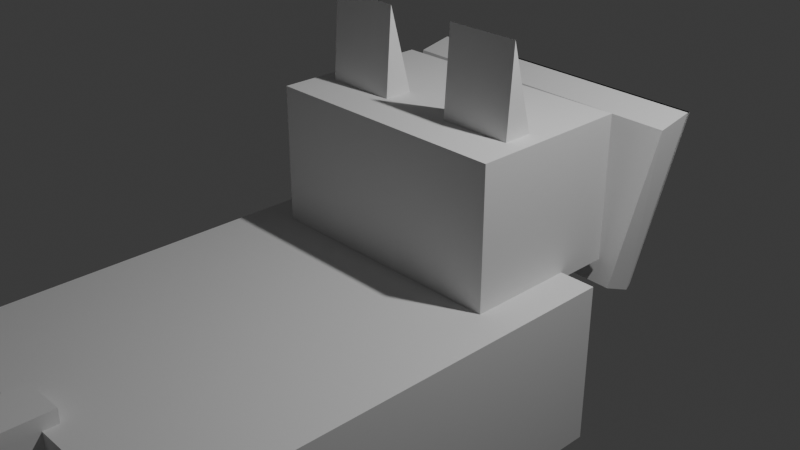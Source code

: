 # Source: cat.blend  (saved by Blender 5.0.119; exported with 4.5.12 LTS)
import bpy
from mathutils import Matrix  # noqa: F401  (used for matrix-valued properties, if any)

bpy.ops.wm.read_factory_settings(use_empty=True)
scene = bpy.context.scene
scene.name = 'Scene'

# ---- collections
col_collection = bpy.data.collections.new('Collection'); scene.collection.children.link(col_collection)

# ---- world
world_world = bpy.data.worlds.new('World'); scene.world = world_world
world_world.use_nodes = True; world_world.node_tree.nodes.clear()
_N = world_world.node_tree.nodes; _L = world_world.node_tree.links
n0 = _N.new('ShaderNodeOutputWorld'); n0.name = 'World Output'; n0.location = (200, 100)
n1 = _N.new('ShaderNodeBackground'); n1.name = 'Background'; n1.location = (-200, 100)
n1.inputs[0].default_value = (0.05088, 0.05088, 0.05088, 1.0)
_L.new(n1.outputs[0], n0.inputs[0])
n0.is_active_output = True
world_world.color = (0.05088, 0.05088, 0.05088)
world_world.sun_shadow_jitter_overblur = 0.0

# ---- cameras
cam_camera = bpy.data.cameras.new('Camera')
cam_camera.clip_end = 100.0
cam_camera.ortho_scale = 7.314

# ---- lights
light_light = bpy.data.lights.new('Light', 'POINT')
light_light.energy = 1000.0
light_light.shadow_soft_size = 0.1

# ---- meshes
me_cube_002 = bpy.data.meshes.new('Cube.002')
me_cube_002.from_pydata([(-1.4, -0.9, -0.02531), (-1.4, -0.9, 1.575), (-1.4, 0.9, -0.02531), (-1.4, 0.9, 1.575), (1.4, -0.9, -0.02531), (1.4, -0.9, 1.575), (1.4, 0.9, -0.02531), (1.4, 0.9, 1.575)], [], [(0, 1, 3, 2), (2, 3, 7, 6), (6, 7, 5, 4), (4, 5, 1, 0), (2, 6, 4, 0), (7, 3, 1, 5)])
_uv = me_cube_002.uv_layers.new(name='UVMap')
_uv.uv.foreach_set('vector', [0.375, 0.0, 0.625, 0.0, 0.625, 0.25, 0.375, 0.25, 0.375, 0.25, 0.625, 0.25, 0.625, 0.5, 0.375, 0.5, 0.375, 0.5, 0.625, 0.5, 0.625, 0.75, 0.375, 0.75, 0.375, 0.75, 0.625, 0.75, 0.625, 1.0, 0.375, 1.0, 0.125, 0.5, 0.375, 0.5, 0.375, 0.75, 0.125, 0.75, 0.625, 0.5, 0.875, 0.5, 0.875, 0.75, 0.625, 0.75])
me_cube_002.update()
me_cube_003 = bpy.data.meshes.new('Cube.003')
me_cube_003.from_pydata([(0.4, -0.05235, -0.6479), (-0.4, -0.05235, -0.6479), (0.4, 0.4232, -0.4934), (0.4, 0.05235, 0.6479), (-0.4, 0.4232, -0.4934), (-0.4, 0.05235, 0.6479)], [], [(2, 3, 5, 1, 0), (1, 5, 4), (4, 5, 3, 2), (1, 4, 2, 0)])
_uv = me_cube_003.uv_layers.new(name='UVMap')
_uv.uv.foreach_set('vector', [0.375, 0.75, 0.625, 0.75, 0.625, 0.5, 0.375, 0.25, 0.375, 1.0, 0.375, 0.25, 0.625, 0.5, 0.375, 0.5, 0.375, 0.5, 0.625, 0.5, 0.625, 0.75, 0.375, 0.75, 0.125, 0.5, 0.375, 0.5, 0.375, 0.75, 0.125, 0.75])
me_cube_003.update()
me_cube_005 = bpy.data.meshes.new('Cube.005')
me_cube_005.from_pydata([(-1.565, -0.1162, -0.9166), (-1.722, 0.2931, 0.7749), (-1.553, 0.2154, -1.057), (-1.708, 0.6726, 0.8605), (1.553, -0.2251, -0.9166), (1.738, 0.1842, 0.7749), (1.565, 0.1065, -1.057), (1.752, 0.5637, 0.8605), (-1.708, 0.7226, 0.8605), (-1.553, 0.2654, -1.007), (1.565, 0.1565, -1.007), (1.752, 0.6137, 0.8605), (-1.708, 0.6926, 0.8605), (-1.553, 0.2354, -1.007), (1.565, 0.1265, -1.007), (1.752, 0.5837, 0.8605)], [], [(0, 1, 3, 2), (3, 7, 11, 8), (6, 7, 5, 4), (4, 5, 1, 0), (2, 6, 4, 0), (7, 3, 1, 5), (8, 11, 15, 12), (2, 3, 8, 9), (7, 6, 10, 11), (6, 2, 9, 10), (12, 14, 13), (9, 8, 12, 13), (11, 10, 14, 15), (10, 9, 13, 14), (12, 15, 14)])
_uv = me_cube_005.uv_layers.new(name='UVMap')
_uv.uv.foreach_set('vector', [0.375, 0.0, 0.625, 0.0, 0.625, 0.25, 0.375, 0.25, 0.875, 0.5, 0.625, 0.5, 0.625, 0.5, 0.875, 0.5, 0.375, 0.5, 0.625, 0.5, 0.625, 0.75, 0.375, 0.75, 0.375, 0.75, 0.625, 0.75, 0.625, 1.0, 0.375, 1.0, 0.125, 0.5, 0.375, 0.5, 0.375, 0.75, 0.125, 0.75, 0.625, 0.5, 0.875, 0.5, 0.875, 0.75, 0.625, 0.75, 0.875, 0.5, 0.625, 0.5, 0.625, 0.5, 0.875, 0.5, 0.375, 0.25, 0.625, 0.25, 0.625, 0.25, 0.375, 0.25, 0.625, 0.5, 0.375, 0.5, 0.375, 0.5, 0.625, 0.5, 0.375, 0.5, 0.125, 0.5, 0.125, 0.5, 0.375, 0.5, 0.625, 0.25, 0.375, 0.5, 0.375, 0.25, 0.375, 0.25, 0.625, 0.25, 0.625, 0.25, 0.375, 0.25, 0.625, 0.5, 0.375, 0.5, 0.375, 0.5, 0.625, 0.5, 0.375, 0.5, 0.125, 0.5, 0.125, 0.5, 0.375, 0.5, 0.625, 0.25, 0.625, 0.5, 0.375, 0.5])
me_cube_005.materials.append(None)
me_cube_005.update()
me_cube_006 = bpy.data.meshes.new('Cube.006')
me_cube_006.from_pydata([(0.4, -0.05235, -0.6479), (-0.4, -0.05235, -0.6479), (0.4, 0.4232, -0.4934), (0.4, 0.05235, 0.6479), (-0.4, 0.4232, -0.4934), (-0.4, 0.05235, 0.6479)], [], [(2, 3, 5, 1, 0), (1, 5, 4), (4, 5, 3, 2), (1, 4, 2, 0)])
_uv = me_cube_006.uv_layers.new(name='UVMap')
_uv.uv.foreach_set('vector', [0.375, 0.75, 0.625, 0.75, 0.625, 0.5, 0.375, 0.25, 0.375, 1.0, 0.375, 0.25, 0.625, 0.5, 0.375, 0.5, 0.375, 0.5, 0.625, 0.5, 0.625, 0.75, 0.375, 0.75, 0.125, 0.5, 0.375, 0.5, 0.375, 0.75, 0.125, 0.75])
me_cube_006.update()
me_cube_007 = bpy.data.meshes.new('Cube.007')
me_cube_007.from_pydata([(-1.8, -2.5, -0.9), (-1.8, -2.5, 0.9), (-1.8, 2.5, -0.9), (-1.8, 2.5, 0.9), (1.8, -2.5, -0.9), (1.8, -2.5, 0.9), (1.8, 2.5, -0.9), (1.8, 2.5, 0.9)], [], [(0, 1, 3, 2), (2, 3, 7, 6), (6, 7, 5, 4), (4, 5, 1, 0), (2, 6, 4, 0), (7, 3, 1, 5)])
_uv = me_cube_007.uv_layers.new(name='UVMap')
_uv.uv.foreach_set('vector', [0.375, 0.0, 0.625, 0.0, 0.625, 0.25, 0.375, 0.25, 0.375, 0.25, 0.625, 0.25, 0.625, 0.5, 0.375, 0.5, 0.375, 0.5, 0.625, 0.5, 0.625, 0.75, 0.375, 0.75, 0.375, 0.75, 0.625, 0.75, 0.625, 1.0, 0.375, 1.0, 0.125, 0.5, 0.375, 0.5, 0.375, 0.75, 0.125, 0.75, 0.625, 0.5, 0.875, 0.5, 0.875, 0.75, 0.625, 0.75])
me_cube_007.update()
me_cube_008 = bpy.data.meshes.new('Cube.008')
me_cube_008.from_pydata([(-0.25, -0.25, -1.406), (-0.25, -0.25, -0.005563), (-0.25, 0.25, -1.406), (-0.25, 0.25, -0.005563), (0.25, -0.25, -1.406), (0.25, -0.25, -0.005563), (0.25, 0.25, -1.406), (0.25, 0.25, -0.005563)], [], [(0, 1, 3, 2), (2, 3, 7, 6), (6, 7, 5, 4), (4, 5, 1, 0), (2, 6, 4, 0), (7, 3, 1, 5)])
_uv = me_cube_008.uv_layers.new(name='UVMap')
_uv.uv.foreach_set('vector', [0.375, 0.0, 0.625, 0.0, 0.625, 0.25, 0.375, 0.25, 0.375, 0.25, 0.625, 0.25, 0.625, 0.5, 0.375, 0.5, 0.375, 0.5, 0.625, 0.5, 0.625, 0.75, 0.375, 0.75, 0.375, 0.75, 0.625, 0.75, 0.625, 1.0, 0.375, 1.0, 0.125, 0.5, 0.375, 0.5, 0.375, 0.75, 0.125, 0.75, 0.625, 0.5, 0.875, 0.5, 0.875, 0.75, 0.625, 0.75])
me_cube_008.update()
me_cube_012 = bpy.data.meshes.new('Cube.012')
me_cube_012.from_pydata([(-0.25, -0.25, -1.406), (-0.25, -0.25, -0.005563), (-0.25, 0.25, -1.406), (-0.25, 0.25, -0.005563), (0.25, -0.25, -1.406), (0.25, -0.25, -0.005563), (0.25, 0.25, -1.406), (0.25, 0.25, -0.005563)], [], [(0, 1, 3, 2), (2, 3, 7, 6), (6, 7, 5, 4), (4, 5, 1, 0), (2, 6, 4, 0), (7, 3, 1, 5)])
_uv = me_cube_012.uv_layers.new(name='UVMap')
_uv.uv.foreach_set('vector', [0.375, 0.0, 0.625, 0.0, 0.625, 0.25, 0.375, 0.25, 0.375, 0.25, 0.625, 0.25, 0.625, 0.5, 0.375, 0.5, 0.375, 0.5, 0.625, 0.5, 0.625, 0.75, 0.375, 0.75, 0.375, 0.75, 0.625, 0.75, 0.625, 1.0, 0.375, 1.0, 0.125, 0.5, 0.375, 0.5, 0.375, 0.75, 0.125, 0.75, 0.625, 0.5, 0.875, 0.5, 0.875, 0.75, 0.625, 0.75])
me_cube_012.update()
me_cube_013 = bpy.data.meshes.new('Cube.013')
me_cube_013.from_pydata([(-0.25, -0.25, -1.406), (-0.25, -0.25, -0.005563), (-0.25, 0.25, -1.406), (-0.25, 0.25, -0.005563), (0.25, -0.25, -1.406), (0.25, -0.25, -0.005563), (0.25, 0.25, -1.406), (0.25, 0.25, -0.005563)], [], [(0, 1, 3, 2), (2, 3, 7, 6), (6, 7, 5, 4), (4, 5, 1, 0), (2, 6, 4, 0), (7, 3, 1, 5)])
_uv = me_cube_013.uv_layers.new(name='UVMap')
_uv.uv.foreach_set('vector', [0.375, 0.0, 0.625, 0.0, 0.625, 0.25, 0.375, 0.25, 0.375, 0.25, 0.625, 0.25, 0.625, 0.5, 0.375, 0.5, 0.375, 0.5, 0.625, 0.5, 0.625, 0.75, 0.375, 0.75, 0.375, 0.75, 0.625, 0.75, 0.625, 1.0, 0.375, 1.0, 0.125, 0.5, 0.375, 0.5, 0.375, 0.75, 0.125, 0.75, 0.625, 0.5, 0.875, 0.5, 0.875, 0.75, 0.625, 0.75])
me_cube_013.update()
me_cube_014 = bpy.data.meshes.new('Cube.014')
me_cube_014.from_pydata([(-0.25, -0.25, -1.406), (-0.25, -0.25, -0.005563), (-0.25, 0.25, -1.406), (-0.25, 0.25, -0.005563), (0.25, -0.25, -1.406), (0.25, -0.25, -0.005563), (0.25, 0.25, -1.406), (0.25, 0.25, -0.005563)], [], [(0, 1, 3, 2), (2, 3, 7, 6), (6, 7, 5, 4), (4, 5, 1, 0), (2, 6, 4, 0), (7, 3, 1, 5)])
_uv = me_cube_014.uv_layers.new(name='UVMap')
_uv.uv.foreach_set('vector', [0.375, 0.0, 0.625, 0.0, 0.625, 0.25, 0.375, 0.25, 0.375, 0.25, 0.625, 0.25, 0.625, 0.5, 0.375, 0.5, 0.375, 0.5, 0.625, 0.5, 0.625, 0.75, 0.375, 0.75, 0.375, 0.75, 0.625, 0.75, 0.625, 1.0, 0.375, 1.0, 0.125, 0.5, 0.375, 0.5, 0.375, 0.75, 0.125, 0.75, 0.625, 0.5, 0.875, 0.5, 0.875, 0.75, 0.625, 0.75])
me_cube_014.update()
me_cube_015 = bpy.data.meshes.new('Cube.015')
me_cube_015.from_pydata([(-0.25, -1.886, -0.25), (-0.25, -1.886, 0.25), (-0.25, 0.1141, -0.25), (-0.25, 0.1141, 0.25), (0.25, -1.886, -0.25), (0.25, -1.886, 0.25), (0.25, 0.1141, -0.25), (0.25, 0.1141, 0.25)], [], [(0, 1, 3, 2), (2, 3, 7, 6), (6, 7, 5, 4), (4, 5, 1, 0), (2, 6, 4, 0), (7, 3, 1, 5)])
_uv = me_cube_015.uv_layers.new(name='UVMap')
_uv.uv.foreach_set('vector', [0.375, 0.0, 0.625, 0.0, 0.625, 0.25, 0.375, 0.25, 0.375, 0.25, 0.625, 0.25, 0.625, 0.5, 0.375, 0.5, 0.375, 0.5, 0.625, 0.5, 0.625, 0.75, 0.375, 0.75, 0.375, 0.75, 0.625, 0.75, 0.625, 1.0, 0.375, 1.0, 0.125, 0.5, 0.375, 0.5, 0.375, 0.75, 0.125, 0.75, 0.625, 0.5, 0.875, 0.5, 0.875, 0.75, 0.625, 0.75])
me_cube_015.update()

# ---- objects
ob_light = bpy.data.objects.new('Light', light_light)
ob_camera = bpy.data.objects.new('Camera', cam_camera)
ob_head = bpy.data.objects.new('Head', me_cube_002)
ob_ear_r = bpy.data.objects.new('Ear_R', me_cube_003)
ob_mask = bpy.data.objects.new('Mask', me_cube_005)
ob_ear_l = bpy.data.objects.new('Ear_L', me_cube_006)
ob_body = bpy.data.objects.new('Body', me_cube_007)
ob_leg_fl = bpy.data.objects.new('Leg_FL', me_cube_008)
ob_leg_fr = bpy.data.objects.new('Leg_FR', me_cube_012)
ob_leg_bl = bpy.data.objects.new('Leg_BL', me_cube_013)
ob_leg_br = bpy.data.objects.new('Leg_BR', me_cube_014)
ob_tail = bpy.data.objects.new('Tail', me_cube_015)

# ---- transforms, parenting, visibility, modifiers, constraints
ob_light.location = (4.076, 1.005, 5.904)
ob_light.rotation_euler = (0.6503, 0.05522, 1.866)
ob_light.lock_rotations_4d = False
ob_light.empty_display_type = 'ARROWS'
ob_light.color = (0.0, 0.0, 0.0, 0.0)
ob_light.lineart.crease_threshold = 0.0
ob_camera.location = (7.359, -6.926, 4.958)
ob_camera.rotation_euler = (1.109, 0.0, 0.8149)
ob_camera.lock_rotations_4d = False
ob_camera.empty_display_type = 'ARROWS'
ob_camera.color = (0.0, 0.0, 0.0, 0.0)
ob_camera.display_type = 'WIRE'
ob_camera.lineart.crease_threshold = 0.0
ob_head.parent = ob_body
ob_head.matrix_parent_inverse = Matrix(((1.0, -0.0, -0.0, -0.0), (-0.0, 1.0, 0.0, 1.6), (-0.0, -0.0, 1.0, 1.3), (-0.0, 0.0, -0.0, 1.0)))
ob_head.location = (0.0, 0.617, -0.4499)
ob_ear_r.parent = ob_head
ob_ear_r.matrix_parent_inverse = Matrix(((1.0, -0.0, 0.0, -0.0), (-0.0, 1.0, -0.0, -0.617), (0.0, -0.0, 1.0, 0.4499), (-0.0, 0.0, -0.0, 1.0)))
ob_ear_r.location = (0.8, 0.217, 1.3)
ob_ear_r.scale = (1.0, 1.0, 1.2)
ob_mask.parent = ob_head
ob_mask.matrix_parent_inverse = Matrix(((1.0, -0.0, 0.0, -0.0), (-0.0, 1.0, -0.0, -0.617), (0.0, -0.0, 1.0, 0.4499), (-0.0, 0.0, -0.0, 1.0)))
ob_mask.location = (0.0, 1.72, 0.165)
ob_ear_l.parent = ob_head
ob_ear_l.matrix_parent_inverse = Matrix(((1.0, -0.0, 0.0, -0.0), (-0.0, 1.0, -0.0, -0.617), (0.0, -0.0, 1.0, 0.4499), (-0.0, 0.0, -0.0, 1.0)))
ob_ear_l.location = (-0.8, 0.217, 1.3)
ob_ear_l.scale = (1.0, 1.0, 1.2)
ob_body.location = (0.0, -1.6, -1.3)
ob_leg_fl.parent = ob_body
ob_leg_fl.matrix_parent_inverse = Matrix(((1.0, -0.0, -0.0, -0.0), (-0.0, 1.0, 0.0, 1.6), (-0.0, -0.0, 1.0, 1.3), (-0.0, 0.0, -0.0, 1.0)))
ob_leg_fl.location = (-1.2, -0.5, -2.1)
ob_leg_fr.parent = ob_body
ob_leg_fr.matrix_parent_inverse = Matrix(((1.0, -0.0, -0.0, -0.0), (-0.0, 1.0, 0.0, 1.6), (-0.0, -0.0, 1.0, 1.3), (-0.0, 0.0, -0.0, 1.0)))
ob_leg_fr.location = (1.2, -0.5, -2.1)
ob_leg_bl.parent = ob_body
ob_leg_bl.matrix_parent_inverse = Matrix(((1.0, -0.0, -0.0, -0.0), (-0.0, 1.0, 0.0, 1.6), (-0.0, -0.0, 1.0, 1.3), (-0.0, 0.0, -0.0, 1.0)))
ob_leg_bl.location = (-1.2, -2.8, -2.1)
ob_leg_br.parent = ob_body
ob_leg_br.matrix_parent_inverse = Matrix(((1.0, -0.0, -0.0, -0.0), (-0.0, 1.0, 0.0, 1.6), (-0.0, -0.0, 1.0, 1.3), (-0.0, 0.0, -0.0, 1.0)))
ob_leg_br.location = (1.2, -2.8, -2.1)
ob_tail.parent = ob_body
ob_tail.matrix_parent_inverse = Matrix(((1.0, -0.0, -0.0, -0.0), (-0.0, 1.0, 0.0, 1.6), (-0.0, -0.0, 1.0, 1.3), (-0.0, 0.0, -0.0, 1.0)))
ob_tail.location = (0.0, -4.114, -0.5)
ob_tail.scale = (1.0, 1.5, 1.0)

# ---- collection membership
col_collection.objects.link(ob_light)
col_collection.objects.link(ob_camera)
col_collection.objects.link(ob_head)
col_collection.objects.link(ob_ear_r)
col_collection.objects.link(ob_mask)
col_collection.objects.link(ob_ear_l)
col_collection.objects.link(ob_body)
col_collection.objects.link(ob_leg_fl)
col_collection.objects.link(ob_leg_fr)
col_collection.objects.link(ob_leg_bl)
col_collection.objects.link(ob_leg_br)
col_collection.objects.link(ob_tail)

# ---- scene / render settings (as saved in the file)
scene.camera = ob_camera
scene.frame_start = 1; scene.frame_end = 250; scene.frame_set(1)
scene.render.engine = 'BLENDER_EEVEE_NEXT'
scene.render.bake_bias = 0.0
scene.render.bake_samples = 0
scene.cycles.sampling_pattern = 'TABULATED_SOBOL'
scene.eevee.use_volume_custom_range = False
bpy.context.view_layer.update()
